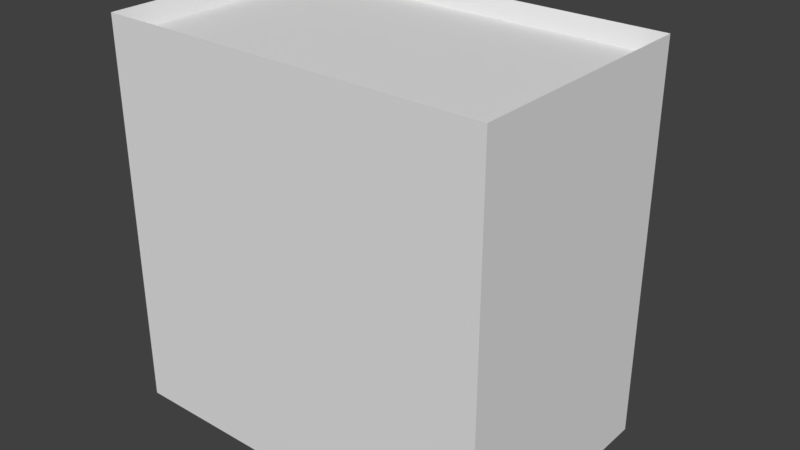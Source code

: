 # Source: building5.blend  (saved by Blender 2.78.0; exported with 4.5.12 LTS)
import bpy
from mathutils import Matrix  # noqa: F401  (used for matrix-valued properties, if any)

bpy.ops.wm.read_factory_settings(use_empty=True)
scene = bpy.context.scene
scene.name = 'Scene'

# ---- collections
col_collection_1 = bpy.data.collections.new('Collection 1'); scene.collection.children.link(col_collection_1)

# ---- materials (node trees are filled in below, after node groups)
mat_material = bpy.data.materials.new('Material')
mat_material.alpha_threshold = 0.0
mat_material.use_transparent_shadow = False
mat_material.roughness = 0.5
mat_material.specular_intensity = 0.0

# ---- material node trees

# ---- world
world_world = bpy.data.worlds.new('World'); scene.world = world_world
world_world.color = (0.05088, 0.05088, 0.05088)
world_world.use_sun_shadow = False
world_world.sun_shadow_jitter_overblur = 0.0
world_world.cycles.sampling_method = 'MANUAL'

# ---- meshes
me_cube = bpy.data.meshes.new('Cube')
me_cube.from_pydata([(10.0, 6.356, -10.0), (10.0, -6.356, -10.0), (-10.0, -6.356, -10.0), (-10.0, 6.356, -10.0), (10.0, 6.356, 10.0), (10.0, -6.356, 10.0), (-10.0, -6.356, 10.0), (-10.0, 6.356, 10.0), (9.677, 6.15, 9.035), (9.677, -6.15, 9.035), (-9.677, -6.15, 9.035), (-9.677, 6.15, 9.035), (-1.916, 8.644, -9.125)], [], [(0, 1, 2, 3), (6, 5, 9, 10), (0, 4, 5, 1), (1, 5, 6, 2), (2, 6, 7, 3), (4, 0, 3, 7), (8, 11, 10, 9), (7, 6, 10, 11), (5, 4, 8, 9), (4, 7, 11, 8)])
me_cube.polygons.foreach_set('material_index', [0, 0, 1, 1, 1, 1, 0, 0, 0, 0])
_uv = me_cube.uv_layers.new(name='UVMap')
_uv.uv.foreach_set('vector', [0.0, 0.0, 1.0, 0.0, 1.0, 1.0, 0.0, 1.0, 0.0, 0.0, 1.0, 0.0, 1.0, 1.0, 0.0, 1.0, 1.266, -0.5054, 1.266, 1.505, -0.2665, 1.505, -0.2665, -0.5054, 1.266, -0.5054, 1.266, 1.505, -0.2665, 1.505, -0.2665, -0.5054, 1.266, -0.5054, 1.266, 1.505, -0.2665, 1.505, -0.2665, -0.5054, 1.266, -0.5054, 1.266, 1.505, -0.2665, 1.505, -0.2665, -0.5054, 1.484, 1.791, -0.4844, 1.791, -0.4844, -0.7913, 1.484, -0.7913, 0.0, 0.0, 1.0, 0.0, 1.0, 1.0, 0.0, 1.0, 0.0, 0.0, 1.0, 0.0, 1.0, 1.0, 0.0, 1.0, 0.0, 0.0, 1.0, 0.0, 1.0, 1.0, 0.0, 1.0])
me_cube.materials.append(None)
me_cube.materials.append(None)
me_cube.use_remesh_preserve_volume = False
me_cube.use_remesh_preserve_attributes = False
me_cube.use_mirror_vertex_groups = False
me_cube.update()

# ---- objects
ob_cube = bpy.data.objects.new('Cube', me_cube)

# ---- transforms, parenting, visibility, modifiers, constraints
ob_cube.location = (0.0, 0.0, 10.0)
ob_cube.lock_rotations_4d = False
ob_cube.empty_display_type = 'ARROWS'
ob_cube.lineart.crease_threshold = 0.0
ob_cube.material_slots[0].link = 'OBJECT'; ob_cube.material_slots[0].material = None
ob_cube.material_slots[1].link = 'OBJECT'; ob_cube.material_slots[1].material = mat_material

# ---- collection membership
col_collection_1.objects.link(ob_cube)

# ---- scene / render settings (as saved in the file)
scene.frame_start = 1; scene.frame_end = 250; scene.frame_set(1)
scene.render.engine = 'BLENDER_EEVEE_NEXT'
scene.render.resolution_percentage = 50
scene.render.dither_intensity = 0.0
scene.cycles.use_denoising = False
scene.cycles.samples = 128
scene.cycles.sampling_pattern = 'TABULATED_SOBOL'
scene.cycles.light_sampling_threshold = 0.0
scene.cycles.use_adaptive_sampling = False
scene.cycles.use_light_tree = False
scene.cycles.blur_glossy = 0.0
scene.cycles.sample_clamp_indirect = 0.0
scene.view_settings.view_transform = 'Standard'
bpy.context.view_layer.update()

# ---- added for rendering (the .blend has no active camera and no usable light): camera, sun
cam_auto = bpy.data.cameras.new('AutoCamera')
cam_auto.lens = 50.0
cam_auto.sensor_width = 36.0
cam_auto.clip_end = 1000.0
ob_auto_camera = bpy.data.objects.new('AutoCamera', cam_auto)
scene.collection.objects.link(ob_auto_camera)
ob_auto_camera.location = (29.6216, -34.4015, 33.6973)
ob_auto_camera.rotation_euler = (1.09748, -7.21219e-08, 0.694738)
scene.camera = ob_auto_camera
light_auto_sun = bpy.data.lights.new('AutoSun', 'SUN')
light_auto_sun.energy = 3.0
light_auto_sun.angle = 0.0523599
ob_auto_sun = bpy.data.objects.new('AutoSun', light_auto_sun)
scene.collection.objects.link(ob_auto_sun)
ob_auto_sun.rotation_euler = (0.872665, 0.174533, 0.523599)
bpy.context.view_layer.update()
